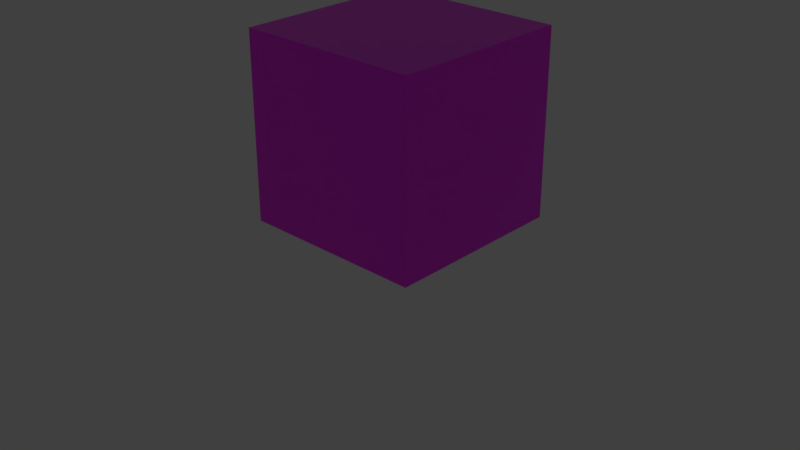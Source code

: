 # Source: startup.blend  (saved by Blender 2.93.20; exported with 4.5.12 LTS)
import bpy
from mathutils import Matrix  # noqa: F401  (used for matrix-valued properties, if any)

bpy.ops.wm.read_factory_settings(use_empty=True)
scene = bpy.context.scene
scene.name = 'Scene'

# ---- collections
col_render = bpy.data.collections.new('Render'); scene.collection.children.link(col_render)
col_lights = bpy.data.collections.new('Lights'); col_render.children.link(col_lights)
col_cameras = bpy.data.collections.new('Cameras'); col_render.children.link(col_cameras)
col_orthos = bpy.data.collections.new('Orthos'); scene.collection.children.link(col_orthos)
col_objects = bpy.data.collections.new('Objects'); scene.collection.children.link(col_objects)
col_rig_all = bpy.data.collections.new('RIG_ALL'); scene.collection.children.link(col_rig_all)
col_shp = bpy.data.collections.new('SHP'); col_rig_all.children.link(col_shp)
col_geo = bpy.data.collections.new('GEO'); col_rig_all.children.link(col_geo)
col_jnt = bpy.data.collections.new('JNT'); col_rig_all.children.link(col_jnt)
col_ctrl = bpy.data.collections.new('CTRL'); col_rig_all.children.link(col_ctrl)

# ---- images (referenced by path relative to the original .blend; pixels are not part of the script)
import os
ASSET_DIR = os.environ.get("B2B_ASSET_DIR", "")  # directory of the original .blend (textures are referenced by path, not embedded)
HERE = os.path.dirname(os.path.abspath(__file__))  # packed textures are extracted next to this script under _unpacked/

def load_image(name, relpath, width, height, colorspace="sRGB"):
    """Load a texture the original file referenced (path relative to the .blend, or extracted next to this script)."""
    p = next((c for c in (os.path.join(HERE, relpath), os.path.join(ASSET_DIR, relpath)) if relpath and os.path.exists(c)), "")
    if p:
        img = bpy.data.images.load(p, check_existing=True)
        img.name = name
    else:  # same state as the original file: an image datablock whose file is absent (Cycles renders it pink)
        img = bpy.data.images.new(name, width, height)
        img.source = "FILE"
        img.filepath = "//" + (relpath or name)
    img.colorspace_settings.name = colorspace
    return img
img_uv_check = load_image('UV Check', '', 1024, 1024, 'sRGB')

# ---- materials (node trees are filled in below, after node groups)
mat_uv_check = bpy.data.materials.new('UV Check')
mat_uv_check.alpha_threshold = 0.0
mat_uv_check.line_color = (0.0, 0.0, 0.0, 1.0)

# ---- material node trees
mat_uv_check.use_nodes = True; mat_uv_check.node_tree.nodes.clear()
_N = mat_uv_check.node_tree.nodes; _L = mat_uv_check.node_tree.links
n0 = _N.new('ShaderNodeOutputMaterial'); n0.name = 'Material Output'; n0.location = (300, 300)
n1 = _N.new('ShaderNodeBsdfPrincipled'); n1.name = 'Principled BSDF'; n1.location = (10, 300)
n1.distribution = 'GGX'
n1.subsurface_method = 'BURLEY'
n1.inputs[2].default_value = 0.4
n1.inputs[3].default_value = 1.45
n1.inputs[27].default_value = (0.0, 0.0, 0.0, 1.0)
n1.inputs[28].default_value = 1.0
n2 = _N.new('ShaderNodeTexImage'); n2.name = 'Image Texture'; n2.location = (-280, 280)
n2.image = img_uv_check
_L.new(n1.outputs[0], n0.inputs[0])
_L.new(n2.outputs[0], n1.inputs[0])
n0.is_active_output = True

# ---- world
world_world = bpy.data.worlds.new('World'); scene.world = world_world
world_world.use_nodes = True; world_world.node_tree.nodes.clear()
_N = world_world.node_tree.nodes; _L = world_world.node_tree.links
n0 = _N.new('ShaderNodeOutputWorld'); n0.name = 'World Output'; n0.location = (300, 300)
n1 = _N.new('ShaderNodeBackground'); n1.name = 'Background'; n1.location = (10, 300)
n1.inputs[0].default_value = (0.05088, 0.05088, 0.05088, 1.0)
_L.new(n1.outputs[0], n0.inputs[0])
n0.is_active_output = True
world_world.color = (0.05088, 0.05088, 0.05088)
world_world.use_sun_shadow = False
world_world.sun_shadow_jitter_overblur = 0.0

# ---- cameras
cam_camera = bpy.data.cameras.new('Camera')
cam_camera.clip_end = 100.0
cam_camera.ortho_scale = 7.314

# ---- lights
light_light = bpy.data.lights.new('Light', 'SUN')
light_light.transmission_factor = 0.0
light_light.angle = 0.1993
light_light.energy = 1000.0
light_light.shadow_soft_size = 0.1
light_light.shadow_cascade_max_distance = 1000.0

# ---- meshes
me_cube_001 = bpy.data.meshes.new('Cube.001')
me_cube_001.from_pydata([(0.5, 0.5, 1.0), (0.5, 0.5, 0.0), (0.5, -0.5, 1.0), (0.5, -0.5, 0.0), (-0.5, 0.5, 1.0), (-0.5, 0.5, 0.0), (-0.5, -0.5, 1.0), (-0.5, -0.5, 0.0)], [], [(0, 4, 6, 2), (3, 2, 6, 7), (7, 6, 4, 5), (5, 1, 3, 7), (1, 0, 2, 3), (5, 4, 0, 1)])
_uv = me_cube_001.uv_layers.new(name='UVMap')
_uv.uv.foreach_set('vector', [0.625, 0.5, 0.875, 0.5, 0.875, 0.75, 0.625, 0.75, 0.375, 0.75, 0.625, 0.75, 0.625, 1.0, 0.375, 1.0, 0.375, 0.0, 0.625, 0.0, 0.625, 0.25, 0.375, 0.25, 0.125, 0.5, 0.375, 0.5, 0.375, 0.75, 0.125, 0.75, 0.375, 0.5, 0.625, 0.5, 0.625, 0.75, 0.375, 0.75, 0.375, 0.25, 0.625, 0.25, 0.625, 0.5, 0.375, 0.5])
me_cube_001.materials.append(mat_uv_check)
me_cube_001.use_remesh_preserve_volume = False
me_cube_001.use_remesh_preserve_attributes = False
me_cube_001.use_mirror_vertex_groups = False
me_cube_001.use_paint_bone_selection = False
me_cube_001.use_paint_mask_vertex = True
me_cube_001.update()
me_circle = bpy.data.meshes.new('Circle')
me_circle.from_pydata([(0.03827, 0.1251, 0.0), (-0.01951, 0.09808, 0.0), (-0.03827, 0.09239, 0.0), (-0.05556, 0.08315, 0.0), (-0.07071, 0.07071, 0.0), (-0.08315, 0.05556, 0.0), (-0.09239, 0.03827, 0.0), (-0.09808, 0.01951, 0.0), (-0.1251, 0.03827, 0.0), (-0.1251, 0.01951, 0.0), (0.01951, 0.09808, 0.0), (-0.01951, -0.09808, 0.0), (-0.03827, -0.09239, 0.0), (-0.05556, -0.08315, 0.0), (-0.07071, -0.07071, 0.0), (-0.08315, -0.05556, 0.0), (-0.09239, -0.03827, 0.0), (-0.09808, -0.01951, 0.0), (-0.166, 0.0, 0.0), (-0.1251, -0.03827, 0.0), (-0.1251, -0.01951, 0.0), (0.01951, 0.1251, 0.0), (0.0, 0.166, 0.0), (-0.03827, 0.1251, 0.0), (-0.01951, 0.1251, 0.0), (0.1251, -0.03827, 0.0), (0.09808, -0.01951, 0.0), (0.1251, -0.01951, 0.0), (0.09808, 0.01951, 0.0), (0.166, 0.0, 0.0), (0.1251, 0.03827, 0.0), (0.1251, 0.01951, 0.0), (-0.03827, -0.1251, 0.0), (-0.01951, -0.1251, 0.0), (0.01951, -0.09808, 0.0), (0.0, -0.166, 0.0), (0.03827, -0.1251, 0.0), (0.01951, -0.1251, 0.0), (0.03827, -0.09239, 0.0), (0.05556, -0.08315, 0.0), (0.07071, -0.07071, 0.0), (0.08315, -0.05556, 0.0), (0.09239, -0.03827, 0.0), (0.03827, 0.09239, 0.0), (0.05556, 0.08315, 0.0), (0.07071, 0.07071, 0.0), (0.08315, 0.05556, 0.0), (0.09239, 0.03827, 0.0)], [(22, 0), (2, 1), (3, 2), (4, 3), (5, 4), (6, 5), (7, 6), (9, 7), (18, 8), (8, 9), (21, 10), (12, 11), (13, 12), (14, 13), (15, 14), (16, 15), (17, 16), (20, 17), (18, 19), (19, 20), (0, 21), (22, 23), (23, 24), (29, 25), (27, 26), (25, 27), (31, 28), (29, 30), (30, 31), (35, 32), (32, 33), (37, 34), (35, 36), (36, 37), (39, 38), (40, 39), (41, 40), (42, 41), (44, 43), (45, 44), (46, 45), (47, 46), (10, 43), (28, 47), (26, 42), (34, 38), (24, 1), (33, 11)], [])
_uv = me_circle.uv_layers.new(name='UVMap')
_uv.uv.foreach_set('vector', [])
me_circle.use_remesh_fix_poles = True
me_circle.use_remesh_preserve_attributes = False
me_circle.use_mirror_vertex_groups = False
me_circle.update()
me_circle_001 = bpy.data.meshes.new('Circle.001')
me_circle_001.from_pydata([(-0.07504, 0.07504, 0.0), (-0.07504, -0.07504, 0.0), (0.07504, -0.07504, 0.0), (0.07504, 0.07504, 0.0)], [(1, 0), (2, 1), (3, 2), (0, 3)], [])
_uv = me_circle_001.uv_layers.new(name='UVMap')
_uv.uv.foreach_set('vector', [])
me_circle_001.use_remesh_fix_poles = True
me_circle_001.use_remesh_preserve_attributes = False
me_circle_001.use_mirror_vertex_groups = False
me_circle_001.update()
me_cube = bpy.data.meshes.new('Cube')
me_cube.from_pydata([(0.5, 0.5, 1.0), (0.5, 0.5, 0.0), (0.5, -0.5, 1.0), (0.5, -0.5, 0.0), (-0.5, 0.5, 1.0), (-0.5, 0.5, 0.0), (-0.5, -0.5, 1.0), (-0.5, -0.5, 0.0)], [], [(0, 4, 6, 2), (3, 2, 6, 7), (7, 6, 4, 5), (5, 1, 3, 7), (1, 0, 2, 3), (5, 4, 0, 1)])
_uv = me_cube.uv_layers.new(name='UVMap')
_uv.uv.foreach_set('vector', [0.625, 0.5, 0.875, 0.5, 0.875, 0.75, 0.625, 0.75, 0.375, 0.75, 0.625, 0.75, 0.625, 1.0, 0.375, 1.0, 0.375, 0.0, 0.625, 0.0, 0.625, 0.25, 0.375, 0.25, 0.125, 0.5, 0.375, 0.5, 0.375, 0.75, 0.125, 0.75, 0.375, 0.5, 0.625, 0.5, 0.625, 0.75, 0.375, 0.75, 0.375, 0.25, 0.625, 0.25, 0.625, 0.5, 0.375, 0.5])
me_cube.materials.append(mat_uv_check)
me_cube.use_remesh_preserve_volume = False
me_cube.use_remesh_preserve_attributes = False
me_cube.use_mirror_vertex_groups = False
me_cube.use_paint_bone_selection = False
me_cube.use_paint_mask_vertex = True
me_cube.update()
arm_armature = bpy.data.armatures.new('Armature')  # bones are not reproduced
arm_armature_001 = bpy.data.armatures.new('Armature.001')  # bones are not reproduced

# ---- objects
ob_light = bpy.data.objects.new('Light', light_light)
ob_camera = bpy.data.objects.new('Camera', cam_camera)
ob_box = bpy.data.objects.new('Box', me_cube_001)
ob_plc_shp = bpy.data.objects.new('PLC_SHP', me_circle)
ob_move_shp = bpy.data.objects.new('Move_SHP', me_circle_001)
ob_box_geo = bpy.data.objects.new('Box_GEO', me_cube)
ob_bones = bpy.data.objects.new('Bones', arm_armature)
ob_controls = bpy.data.objects.new('Controls', arm_armature_001)

# ---- transforms, parenting, visibility, modifiers, constraints
ob_light.location = (2.0, 0.5, 3.0)
ob_light.rotation_euler = (0.6019, 0.2257, 1.832)
ob_light.scale = (0.5, 0.5, 0.5)
ob_light.lock_rotations_4d = False
ob_light.empty_display_type = 'ARROWS'
ob_light.color = (0.0, 0.0, 0.0, 0.0)
ob_light.lineart.crease_threshold = 0.0
ob_camera.location = (-3.679, -3.463, 2.479)
ob_camera.rotation_euler = (1.109, 0.0, -0.8149)
ob_camera.scale = (0.5, 0.5, 0.5)
ob_camera.lock_rotations_4d = False
ob_camera.empty_display_type = 'ARROWS'
ob_camera.color = (0.0, 0.0, 0.0, 0.0)
ob_camera.display_type = 'WIRE'
ob_camera.lineart.crease_threshold = 0.0
ob_box.parent = ob_bones
ob_box.location = (0.0, 0.0, 0.0)
ob_box.lock_rotations_4d = False
ob_box.empty_display_type = 'ARROWS'
ob_box.lineart.crease_threshold = 0.0
_vg = ob_box.vertex_groups.new(name='Group')
ob_plc_shp.location = (0.0, 0.0, 0.0)
ob_plc_shp.scale = (9.932, 9.932, 9.932)
ob_plc_shp.lineart.crease_threshold = 0.0
ob_move_shp.location = (-9.546e-08, 3.182e-07, 0.5)
ob_move_shp.scale = (8.542, 8.542, 1.0)
ob_move_shp.lineart.crease_threshold = 0.0
ob_box_geo.parent = ob_bones
ob_box_geo.location = (0.0, 0.0, 0.0)
ob_box_geo.lock_rotations_4d = False
ob_box_geo.empty_display_type = 'ARROWS'
ob_box_geo.lineart.crease_threshold = 0.0
_vg = ob_box_geo.vertex_groups.new(name='Group')
_vg = ob_box_geo.vertex_groups.new(name='Box_JNT')
_vg.add([0, 1, 2, 3, 4, 5, 6, 7], 1.0, 'REPLACE')
_m = ob_box_geo.modifiers.new('Armature', 'ARMATURE')
_m.object = ob_bones
ob_bones.location = (0.0, 0.0, 0.0)
ob_bones.show_in_front = True
ob_bones.lineart.crease_threshold = 0.0
ob_controls.location = (0.0, 0.0, 0.0)
ob_controls.lineart.crease_threshold = 0.0

# ---- collection membership
col_lights.objects.link(ob_light)
col_cameras.objects.link(ob_camera)
col_objects.objects.link(ob_box)
col_shp.objects.link(ob_plc_shp)
col_shp.objects.link(ob_move_shp)
col_geo.objects.link(ob_box_geo)
col_jnt.objects.link(ob_bones)
col_ctrl.objects.link(ob_controls)
def _layer_coll(name, lc=None):
    lc = lc or bpy.context.view_layer.layer_collection
    for c in lc.children:
        if c.name == name: return c
        r = _layer_coll(name, c)
        if r: return r
_layer_coll('Render').exclude = True
_layer_coll('Lights').exclude = True
_layer_coll('Cameras').exclude = True
_layer_coll('RIG_ALL').exclude = True
_layer_coll('SHP').exclude = True
_layer_coll('GEO').exclude = True
_layer_coll('JNT').exclude = True
_layer_coll('CTRL').exclude = True

# ---- scene / render settings (as saved in the file)
scene.camera = ob_camera
scene.frame_start = 0; scene.frame_end = 420; scene.frame_set(0)
scene.render.engine = 'CYCLES'
scene.render.image_settings.file_format = 'FFMPEG'
scene.render.image_settings.color_mode = 'RGB'
scene.render.image_settings.tiff_codec = 'NONE'
scene.render.fps = 6
scene.render.fps_base = 0.1
scene.render.dither_intensity = 0.0
scene.render.use_compositing = False
scene.render.use_stamp_frame_range = True
scene.render.use_stamp_camera = False
scene.render.use_stamp_scene = False
scene.render.use_simplify = True
scene.render.simplify_subdivision = 4
scene.render.simplify_subdivision_render = 4
scene.cycles.preview_pause = True
scene.cycles.use_denoising = False
scene.cycles.samples = 300
scene.cycles.sampling_pattern = 'TABULATED_SOBOL'
scene.cycles.use_adaptive_sampling = False
scene.cycles.use_light_tree = False
scene.cycles.caustics_reflective = False
scene.cycles.caustics_refractive = False
scene.cycles.use_camera_cull = True
scene.cycles.texture_limit = '2048'
scene.cycles.texture_limit_render = '2048'
scene.view_settings.view_transform = 'Standard'
bpy.context.view_layer.update()
